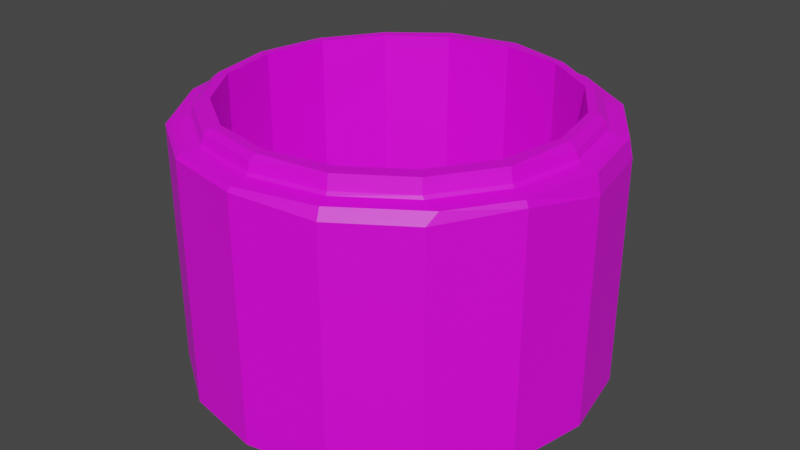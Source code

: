 # Source: Construction_Pipe04.blend  (saved by Blender 3.1.7; exported with 4.5.12 LTS)
import bpy
from mathutils import Matrix  # noqa: F401  (used for matrix-valued properties, if any)

bpy.ops.wm.read_factory_settings(use_empty=True)
scene = bpy.context.scene
scene.name = 'Scene'

# ---- collections
col_collection = bpy.data.collections.new('Collection'); scene.collection.children.link(col_collection)

# ---- images (referenced by path relative to the original .blend; pixels are not part of the script)
import os
ASSET_DIR = os.environ.get("B2B_ASSET_DIR", "")  # directory of the original .blend (textures are referenced by path, not embedded)
HERE = os.path.dirname(os.path.abspath(__file__))  # packed textures are extracted next to this script under _unpacked/

def load_image(name, relpath, width, height, colorspace="sRGB"):
    """Load a texture the original file referenced (path relative to the .blend, or extracted next to this script)."""
    p = next((c for c in (os.path.join(HERE, relpath), os.path.join(ASSET_DIR, relpath)) if relpath and os.path.exists(c)), "")
    if p:
        img = bpy.data.images.load(p, check_existing=True)
        img.name = name
    else:  # same state as the original file: an image datablock whose file is absent (Cycles renders it pink)
        img = bpy.data.images.new(name, width, height)
        img.source = "FILE"
        img.filepath = "//" + (relpath or name)
    img.colorspace_settings.name = colorspace
    return img
img_791_png_005 = load_image('791.png.005', '791.png', 1024, 1024, 'sRGB')

# ---- materials (node trees are filled in below, after node groups)
mat_m_pipe_concrete = bpy.data.materials.new('M_Pipe_Concrete')
mat_m_pipe_concrete.use_transparent_shadow = False

# ---- material node trees
mat_m_pipe_concrete.use_nodes = True; mat_m_pipe_concrete.node_tree.nodes.clear()
_N = mat_m_pipe_concrete.node_tree.nodes; _L = mat_m_pipe_concrete.node_tree.links
n0 = _N.new('ShaderNodeBsdfPrincipled'); n0.name = 'Principled BSDF'; n0.location = (10, 300)
n0.distribution = 'GGX'
n0.subsurface_method = 'RANDOM_WALK_SKIN'
n0.inputs[3].default_value = 1.45
n0.inputs[27].default_value = (0.0, 0.0, 0.0, 1.0)
n0.inputs[28].default_value = 1.0
n1 = _N.new('ShaderNodeOutputMaterial'); n1.name = 'Material Output'; n1.location = (300, 300)
n2 = _N.new('ShaderNodeTexImage'); n2.name = '이미지 텍스처'; n2.location = (-424, 26)
n2.image = img_791_png_005
_L.new(n0.outputs[0], n1.inputs[0])
_L.new(n2.outputs[0], n0.inputs[0])
_L.new(n2.outputs[1], n0.inputs[4])
n1.is_active_output = True

# ---- world
world_world = bpy.data.worlds.new('World'); scene.world = world_world
world_world.use_nodes = True; world_world.node_tree.nodes.clear()
_N = world_world.node_tree.nodes; _L = world_world.node_tree.links
n0 = _N.new('ShaderNodeOutputWorld'); n0.name = 'World Output'; n0.location = (300, 300)
n1 = _N.new('ShaderNodeBackground'); n1.name = 'Background'; n1.location = (10, 300)
n1.inputs[0].default_value = (0.05088, 0.05088, 0.05088, 1.0)
_L.new(n1.outputs[0], n0.inputs[0])
n0.is_active_output = True
world_world.color = (0.05088, 0.05088, 0.05088)
world_world.use_sun_shadow = False
world_world.sun_shadow_jitter_overblur = 0.0

# ---- meshes
me_sm_city_construction_pipe_03b_md_001 = bpy.data.meshes.new('SM_City_Construction_Pipe_03b.md.001')
me_sm_city_construction_pipe_03b_md_001.from_pydata([(0.2715, 0.6796, 0.9836), (0.01271, 0.8032, 0.9717), (0.0, 0.7838, 0.9753), (-0.02131, 0.8158, 0.9569), (0.0, 0.7838, 0.9753), (0.0, 0.82, 0.8672), (-0.02131, 0.801, 0.9717), (0.0, 0.7838, 0.9753), (0.01271, 0.818, 0.9569), (0.0, 0.82, 0.8672), (0.01271, 0.8032, 0.9717), (0.0, 0.66, 1.046), (0.0, 0.66, -4.041e-17), (0.2526, 0.6098, 1.046), (0.2526, 0.6098, -3.734e-17), (0.4667, 0.4667, 1.046), (0.4667, 0.4667, -2.858e-17), (0.6098, 0.2526, 1.046), (0.6098, 0.2526, -1.547e-17), (0.66, 6.402e-17, 1.046), (0.66, 0.0, 0.0), (0.6098, -0.2526, 1.046), (0.6098, -0.2526, 1.547e-17), (0.4667, -0.4667, 1.046), (0.4667, -0.4667, 2.858e-17), (0.2526, -0.6098, 1.046), (0.2526, -0.6098, 3.734e-17), (0.0, -0.66, 1.046), (0.0, -0.66, 4.041e-17), (-0.2526, -0.6098, 1.046), (-0.2526, -0.6098, 3.734e-17), (-0.4667, -0.4667, 1.046), (-0.4667, -0.4667, 2.858e-17), (-0.6098, -0.2526, 1.046), (-0.6098, -0.2526, 1.547e-17), (-0.66, 6.402e-17, 1.046), (-0.66, 0.0, 0.0), (-0.6098, 0.2526, 1.046), (-0.6098, 0.2526, -1.547e-17), (-0.4667, 0.4667, 1.046), (-0.4667, 0.4667, -2.858e-17), (-0.2526, 0.6098, 1.046), (-0.2526, 0.6098, -3.734e-17), (0.6928, 6.402e-17, 1.046), (0.663, -0.2746, 1.046), (0.7232, 6.254e-17, 1.021), (0.6401, 0.2651, 1.046), (0.6682, 0.2768, 1.021), (0.5114, 0.5114, 1.021), (0.4899, 0.4899, 1.046), (0.2651, 0.6401, 1.046), (0.2768, 0.6682, 1.021), (0.0, 0.7176, 1.046), (-0.4937, 0.4937, 1.046), (-0.2746, 0.663, 1.046), (-0.5106, 0.5106, 1.027), (-0.645, 0.2672, 1.046), (-0.6703, 0.2776, 1.012), (-0.7255, 6.195e-17, 1.012), (-0.6981, 6.402e-17, 1.046), (-0.645, -0.2672, 1.046), (-0.6671, -0.2763, 1.027), (-0.4937, -0.4937, 1.046), (-0.5106, -0.5106, 1.027), (-0.2763, -0.6671, 1.027), (-0.2672, -0.645, 1.046), (0.0, -0.6981, 1.046), (0.0, -0.722, 1.027), (0.2746, -0.663, 1.046), (-0.3082, 0.7439, 0.9717), (-0.02131, 0.801, 0.9717), (-0.02131, 0.8158, 0.9569), (-0.3138, 0.7576, 0.9569), (-0.5694, 0.5694, 0.9717), (-0.5798, 0.5798, 0.9569), (-0.7439, 0.3082, 0.9717), (-0.7576, 0.3138, 0.9569), (-0.82, 5.86e-17, 0.9569), (-0.8052, 5.95e-17, 0.9717), (-0.7439, -0.3082, 0.9717), (-0.7576, -0.3138, 0.9569), (-0.5798, -0.5798, 0.9569), (-0.5694, -0.5694, 0.9717), (-0.3138, -0.7576, 0.9569), (-0.3082, -0.7439, 0.9717), (0.0, -0.82, 0.9569), (0.0, -0.8052, 0.9717), (0.3044, -0.7349, 0.9733), (0.3138, -0.7576, 0.9333), (0.5798, -0.5798, 0.9333), (0.5928, -0.5344, 0.9717), (0.7576, -0.3138, 0.9494), (0.7439, -0.3082, 0.9717), (0.82, 5.47e-17, 0.8934), (0.8052, 5.95e-17, 0.9717), (0.7439, 0.3082, 0.9717), (0.7576, 0.3138, 0.9005), (0.5694, 0.5694, 0.9717), (0.5798, 0.5798, 0.9005), (0.3138, 0.7576, 0.9569), (0.3082, 0.7439, 0.9717), (0.01271, 0.8032, 0.9717), (0.01271, 0.818, 0.9569), (0.0, 0.66, 1.046), (0.2651, 0.6401, 1.046), (0.0, 0.7176, 1.046), (0.2526, 0.6098, 1.046), (0.4899, 0.4899, 1.046), (0.4667, 0.4667, 1.046), (0.6098, 0.2526, 1.046), (0.6401, 0.2651, 1.046), (0.6928, 6.402e-17, 1.046), (0.66, 6.402e-17, 1.046), (0.6098, -0.2526, 1.046), (0.663, -0.2746, 1.046), (0.5074, -0.5074, 1.046), (0.4667, -0.4667, 1.046), (0.2746, -0.663, 1.046), (0.2526, -0.6098, 1.046), (0.0, -0.6981, 1.046), (0.0, -0.66, 1.046), (-0.2672, -0.645, 1.046), (-0.2526, -0.6098, 1.046), (-0.4667, -0.4667, 1.046), (-0.4937, -0.4937, 1.046), (-0.6098, -0.2526, 1.046), (-0.645, -0.2672, 1.046), (-0.6981, 6.402e-17, 1.046), (-0.66, 6.402e-17, 1.046), (-0.6098, 0.2526, 1.046), (-0.645, 0.2672, 1.046), (-0.4937, 0.4937, 1.046), (-0.4667, 0.4667, 1.046), (-0.2526, 0.6098, 1.046), (-0.2746, 0.663, 1.046), (-0.2711, 0.678, 0.9838), (0.0, 0.7176, 1.046), (0.0, 0.732, 0.9838), (-0.2746, 0.663, 1.046), (-0.2793, 0.6743, 0.9928), (-0.5106, 0.5106, 1.027), (-0.2715, 0.6796, 0.9836), (0.0, 0.732, 0.9838), (-0.2711, 0.678, 0.9838), (-0.02131, 0.801, 0.9717), (-0.3082, 0.7439, 0.9717), (-0.2836, 0.6846, 0.9823), (-0.5694, 0.5694, 0.9717), (-0.5161, 0.5161, 0.9928), (-0.524, 0.524, 0.9823), (-0.6846, 0.2836, 0.9823), (-0.7439, 0.3082, 0.9717), (-0.8052, 5.95e-17, 0.9717), (-0.6743, 0.2793, 0.9928), (-0.6703, 0.2776, 1.012), (-0.741, 6.015e-17, 0.9823), (-0.7299, 6.079e-17, 0.9928), (-0.7255, 6.195e-17, 1.012), (-0.6671, -0.2763, 1.027), (-0.6743, -0.2793, 0.9928), (-0.5106, -0.5106, 1.027), (-0.6846, -0.2836, 0.9823), (-0.7439, -0.3082, 0.9717), (-0.5694, -0.5694, 0.9717), (-0.524, -0.524, 0.9823), (-0.5161, -0.5161, 0.9928), (-0.2836, -0.6846, 0.9823), (-0.3082, -0.7439, 0.9717), (0.0, -0.8052, 0.9717), (-0.2793, -0.6743, 0.9928), (-0.2763, -0.6671, 1.027), (0.0, -0.741, 0.9823), (0.3044, -0.7349, 0.9733), (0.0, -0.7299, 0.9928), (0.0, -0.722, 1.027), (0.2746, -0.663, 1.046), (0.2793, -0.6743, 0.9928), (0.5074, -0.5074, 1.046), (0.2836, -0.6846, 0.9823), (0.5161, -0.5161, 0.9928), (0.5265, -0.5196, 0.9824), (0.5928, -0.5344, 0.9717), (0.6743, -0.2793, 0.9928), (0.663, -0.2746, 1.046), (0.6846, -0.2836, 0.9823), (0.7439, -0.3082, 0.9717), (0.8052, 5.95e-17, 0.9717), (0.7299, 6.079e-17, 0.9928), (0.7232, 6.254e-17, 1.021), (0.6682, 0.2768, 1.021), (0.741, 6.015e-17, 0.9823), (0.6743, 0.2793, 0.9928), (0.5114, 0.5114, 1.021), (0.6846, 0.2836, 0.9823), (0.7439, 0.3082, 0.9717), (0.5694, 0.5694, 0.9717), (0.524, 0.524, 0.9823), (0.5161, 0.5161, 0.9928), (0.2836, 0.6846, 0.9823), (0.3082, 0.7439, 0.9717), (0.2793, 0.6743, 0.9928), (0.2768, 0.6682, 1.021), (0.2711, 0.678, 0.9838), (-0.3138, 0.7576, -4.639e-17), (0.0, 0.82, 0.8672), (0.0, 0.82, -5.021e-17), (-0.3138, 0.7576, 0.9569), (-0.02131, 0.8158, 0.9569), (-0.5798, 0.5798, -3.55e-17), (-0.5798, 0.5798, 0.9569), (-0.7576, 0.3138, -1.921e-17), (-0.7576, 0.3138, 0.9569), (-0.82, 0.0, 0.0), (-0.82, 5.86e-17, 0.9569), (-0.7576, -0.3138, 1.921e-17), (-0.7576, -0.3138, 0.9569), (-0.5798, -0.5798, 3.55e-17), (-0.5798, -0.5798, 0.9569), (-0.3138, -0.7576, 4.639e-17), (-0.3138, -0.7576, 0.9569), (0.0, -0.82, 5.021e-17), (0.0, -0.82, 0.9569), (0.3138, -0.7576, 0.9333), (0.3138, -0.7576, 4.639e-17), (0.5798, -0.5798, 3.55e-17), (0.5798, -0.5798, 0.9333), (0.7576, -0.3138, 1.921e-17), (0.7576, -0.3138, 0.9494), (0.82, 5.47e-17, 0.8934), (0.82, 0.0, 0.0), (0.7576, 0.3138, -1.921e-17), (0.7576, 0.3138, 0.9005), (0.5798, 0.5798, -3.55e-17), (0.5798, 0.5798, 0.9005), (0.3138, 0.7576, -4.639e-17), (0.3138, 0.7576, 0.9569), (0.01271, 0.818, 0.9569)], [], [(0, 1, 2), (3, 4, 5), (4, 3, 6), (7, 8, 9), (8, 7, 10), (11, 12, 13), (13, 12, 14), (14, 15, 13), (15, 14, 16), (15, 16, 17), (18, 17, 16), (17, 18, 19), (20, 19, 18), (19, 20, 21), (22, 21, 20), (21, 22, 23), (24, 23, 22), (24, 25, 23), (26, 25, 24), (26, 27, 25), (28, 27, 26), (28, 29, 27), (30, 29, 28), (30, 31, 29), (32, 31, 30), (32, 33, 31), (33, 32, 34), (34, 35, 33), (35, 34, 36), (36, 37, 35), (37, 36, 38), (38, 39, 37), (39, 38, 40), (40, 41, 39), (41, 40, 42), (41, 42, 11), (11, 42, 12), (43, 44, 45), (45, 46, 43), (46, 45, 47), (48, 46, 47), (46, 48, 49), (48, 50, 49), (50, 48, 51), (52, 50, 51), (53, 54, 55), (55, 56, 53), (55, 57, 56), (58, 56, 57), (56, 58, 59), (60, 59, 58), (58, 61, 60), (61, 62, 60), (62, 61, 63), (64, 62, 63), (62, 64, 65), (64, 66, 65), (64, 67, 66), (67, 68, 66), (69, 70, 71), (71, 72, 69), (72, 73, 69), (73, 72, 74), (74, 75, 73), (75, 74, 76), (76, 77, 75), (75, 77, 78), (77, 79, 78), (79, 77, 80), (81, 79, 80), (79, 81, 82), (83, 82, 81), (82, 83, 84), (83, 85, 84), (86, 84, 85), (85, 87, 86), (87, 85, 88), (88, 89, 87), (90, 87, 89), (91, 90, 89), (90, 91, 92), (93, 92, 91), (92, 93, 94), (95, 94, 93), (93, 96, 95), (97, 95, 96), (96, 98, 97), (99, 97, 98), (97, 99, 100), (99, 101, 100), (101, 99, 102), (103, 104, 105), (104, 103, 106), (106, 107, 104), (107, 106, 108), (109, 107, 108), (107, 109, 110), (111, 110, 109), (109, 112, 111), (113, 111, 112), (111, 113, 114), (113, 115, 114), (115, 113, 116), (116, 117, 115), (117, 116, 118), (119, 117, 118), (119, 118, 120), (120, 121, 119), (121, 120, 122), (123, 121, 122), (121, 123, 124), (125, 124, 123), (124, 125, 126), (125, 127, 126), (127, 125, 128), (129, 127, 128), (127, 129, 130), (129, 131, 130), (131, 129, 132), (133, 131, 132), (131, 133, 134), (103, 134, 133), (134, 103, 105), (135, 136, 137), (135, 138, 136), (138, 135, 139), (139, 140, 138), (139, 135, 141), (142, 141, 143), (141, 142, 2), (144, 141, 2), (141, 144, 145), (141, 145, 146), (141, 146, 139), (145, 147, 146), (148, 139, 146), (139, 148, 140), (147, 149, 146), (146, 149, 148), (147, 150, 149), (150, 148, 149), (147, 151, 150), (151, 152, 150), (153, 140, 148), (148, 150, 153), (140, 153, 154), (150, 152, 155), (155, 153, 150), (156, 154, 153), (153, 155, 156), (154, 156, 157), (156, 158, 157), (158, 156, 159), (155, 159, 156), (159, 160, 158), (152, 161, 155), (159, 155, 161), (161, 152, 162), (163, 161, 162), (164, 159, 161), (161, 163, 164), (160, 159, 165), (159, 164, 165), (166, 164, 163), (166, 165, 164), (163, 167, 166), (168, 166, 167), (169, 160, 165), (165, 166, 169), (160, 169, 170), (166, 168, 171), (171, 169, 166), (172, 171, 168), (173, 170, 169), (169, 171, 173), (170, 173, 174), (173, 175, 174), (175, 173, 176), (171, 176, 173), (177, 175, 176), (171, 172, 178), (176, 171, 178), (177, 176, 179), (178, 179, 176), (172, 180, 178), (178, 180, 179), (172, 181, 180), (179, 182, 177), (182, 179, 180), (177, 182, 183), (181, 184, 180), (182, 180, 184), (184, 181, 185), (185, 186, 184), (187, 183, 182), (183, 187, 188), (187, 189, 188), (190, 182, 184), (182, 190, 187), (184, 186, 190), (189, 187, 191), (191, 187, 190), (191, 192, 189), (193, 190, 186), (190, 193, 191), (186, 194, 193), (194, 195, 193), (196, 191, 193), (196, 193, 195), (192, 191, 197), (191, 196, 197), (195, 198, 196), (198, 197, 196), (198, 195, 199), (197, 200, 192), (197, 198, 200), (201, 192, 200), (198, 199, 0), (0, 200, 198), (1, 0, 199), (202, 201, 200), (200, 0, 202), (201, 202, 136), (202, 137, 136), (0, 142, 202), (142, 0, 2), (203, 204, 205), (203, 206, 204), (206, 207, 204), (206, 203, 208), (208, 209, 206), (210, 209, 208), (210, 211, 209), (212, 211, 210), (212, 213, 211), (214, 213, 212), (214, 215, 213), (216, 215, 214), (216, 217, 215), (218, 217, 216), (217, 218, 219), (220, 219, 218), (219, 220, 221), (220, 222, 221), (222, 220, 223), (224, 222, 223), (222, 224, 225), (225, 224, 226), (225, 226, 227), (226, 228, 227), (228, 226, 229), (228, 229, 230), (228, 230, 231), (231, 230, 232), (231, 232, 233), (233, 232, 234), (234, 235, 233), (234, 204, 235), (234, 205, 204), (204, 236, 235)])
_uv = me_sm_city_construction_pipe_03b_md_001.uv_layers.new(name='UV_SINGLE')
_uv.uv.foreach_set('vector', [0.4785, 0.07129, 0.4619, 0.0, 0.4607, 0.0, 0.4619, 0.9772, 0.4641, 0.9741, 0.4575, 0.9727, 0.4641, 0.9741, 0.4619, 0.9772, 0.4604, 0.9695, 0.4641, 0.9741, 0.4531, 0.9772, 0.4575, 0.9727, 0.4531, 0.9772, 0.4641, 0.9741, 0.4604, 0.9787, 0.5098, 0.0, 0.7085, 0.0, 0.5098, 0.07617, 0.5098, 0.07617, 0.7085, 0.0, 0.7085, 0.08398, 0.7085, 0.08398, 0.5098, 0.1353, 0.5098, 0.07617, 0.5098, 0.1353, 0.7085, 0.08398, 0.7085, 0.1426, 0.5098, 0.1353, 0.7085, 0.1426, 0.5098, 0.1953, 0.7085, 0.2012, 0.5098, 0.1953, 0.7085, 0.1426, 0.5098, 0.1953, 0.7085, 0.2012, 0.5098, 0.2549, 0.7085, 0.2598, 0.5098, 0.2549, 0.7085, 0.2012, 0.5098, 0.2549, 0.7085, 0.2598, 0.5098, 0.3145, 0.7085, 0.3184, 0.5098, 0.3145, 0.7085, 0.2598, 0.5098, 0.3145, 0.7085, 0.3184, 0.5098, 0.377, 0.7085, 0.377, 0.5098, 0.377, 0.7085, 0.3184, 0.7085, 0.377, 0.5098, 0.4346, 0.5098, 0.377, 0.7085, 0.4355, 0.5098, 0.4346, 0.7085, 0.377, 0.7085, 0.4355, 0.5098, 0.4941, 0.5098, 0.4346, 0.7085, 0.4937, 0.5098, 0.4941, 0.7085, 0.4355, 0.7085, 0.4937, 0.5098, 0.5535, 0.5098, 0.4941, 0.7085, 0.552, 0.5098, 0.5535, 0.7085, 0.4937, 0.7085, 0.552, 0.5098, 0.613, 0.5098, 0.5535, 0.7085, 0.6104, 0.5098, 0.613, 0.7085, 0.552, 0.7085, 0.6104, 0.5098, 0.6726, 0.5098, 0.613, 0.5098, 0.6726, 0.7085, 0.6104, 0.7085, 0.6685, 0.7085, 0.6685, 0.5098, 0.7319, 0.5098, 0.6726, 0.5098, 0.7319, 0.7085, 0.6685, 0.7085, 0.7266, 0.7085, 0.7266, 0.5098, 0.7911, 0.5098, 0.7319, 0.5098, 0.7911, 0.7085, 0.7266, 0.7085, 0.7843, 0.7085, 0.7843, 0.5098, 0.85, 0.5098, 0.7911, 0.5098, 0.85, 0.7085, 0.7843, 0.7085, 0.842, 0.7085, 0.842, 0.5098, 0.9083, 0.5098, 0.85, 0.5098, 0.9083, 0.7085, 0.842, 0.7085, 0.8994, 0.5098, 0.9083, 0.7085, 0.8994, 0.5098, 1.0, 0.5098, 1.0, 0.7085, 0.8994, 0.7085, 1.0, 0.5024, 0.2549, 0.4968, 0.3145, 0.4897, 0.2544, 0.4897, 0.2544, 0.5024, 0.1948, 0.5024, 0.2549, 0.5024, 0.1948, 0.4897, 0.2544, 0.4897, 0.1943, 0.4897, 0.1348, 0.5024, 0.1948, 0.4897, 0.1943, 0.5024, 0.1948, 0.4897, 0.1348, 0.5024, 0.1353, 0.4897, 0.1348, 0.5024, 0.07568, 0.5024, 0.1353, 0.5024, 0.07568, 0.4897, 0.1348, 0.4897, 0.07471, 0.4968, 0.0, 0.5024, 0.07568, 0.4897, 0.07471, 0.501, 0.8506, 0.4968, 0.9095, 0.4915, 0.8512, 0.4915, 0.8512, 0.501, 0.7915, 0.501, 0.8506, 0.4915, 0.8512, 0.4915, 0.7919, 0.501, 0.7915, 0.4915, 0.7324, 0.501, 0.7915, 0.4915, 0.7919, 0.501, 0.7915, 0.4915, 0.7324, 0.501, 0.7322, 0.501, 0.6729, 0.501, 0.7322, 0.4915, 0.7324, 0.4915, 0.7324, 0.4915, 0.6729, 0.501, 0.6729, 0.4915, 0.6729, 0.501, 0.6133, 0.501, 0.6729, 0.501, 0.6133, 0.4915, 0.6729, 0.4915, 0.6133, 0.4915, 0.5537, 0.501, 0.6133, 0.4915, 0.6133, 0.501, 0.6133, 0.4915, 0.5537, 0.501, 0.5537, 0.4915, 0.5537, 0.501, 0.4941, 0.501, 0.5537, 0.4915, 0.5537, 0.4915, 0.4941, 0.501, 0.4941, 0.4915, 0.4941, 0.4968, 0.4346, 0.501, 0.4941, 0.4619, 0.9128, 0.4619, 1.0, 0.457, 1.0, 0.457, 1.0, 0.4517, 0.9132, 0.4619, 0.9128, 0.4517, 0.9132, 0.4619, 0.8528, 0.4619, 0.9128, 0.4619, 0.8528, 0.4517, 0.9132, 0.4517, 0.853, 0.4517, 0.853, 0.4619, 0.7931, 0.4619, 0.8528, 0.4619, 0.7931, 0.4517, 0.853, 0.4517, 0.7932, 0.4517, 0.7932, 0.4517, 0.7334, 0.4619, 0.7931, 0.4619, 0.7931, 0.4517, 0.7334, 0.4619, 0.7334, 0.4517, 0.7334, 0.4619, 0.6736, 0.4619, 0.7334, 0.4619, 0.6736, 0.4517, 0.7334, 0.4517, 0.6736, 0.4517, 0.6138, 0.4619, 0.6736, 0.4517, 0.6736, 0.4619, 0.6736, 0.4517, 0.6138, 0.4619, 0.6138, 0.4517, 0.554, 0.4619, 0.6138, 0.4517, 0.6138, 0.4619, 0.6138, 0.4517, 0.554, 0.4619, 0.554, 0.4517, 0.554, 0.4517, 0.4941, 0.4619, 0.554, 0.4619, 0.4941, 0.4619, 0.554, 0.4517, 0.4941, 0.4517, 0.4941, 0.4619, 0.4341, 0.4619, 0.4941, 0.4619, 0.4341, 0.4517, 0.4941, 0.4517, 0.4341, 0.4517, 0.4341, 0.4517, 0.377, 0.4619, 0.4341, 0.4619, 0.377, 0.4619, 0.4341, 0.4517, 0.377, 0.4517, 0.314, 0.4619, 0.377, 0.4517, 0.377, 0.4619, 0.377, 0.4517, 0.314, 0.4619, 0.314, 0.4517, 0.2539, 0.4619, 0.314, 0.4517, 0.314, 0.4619, 0.314, 0.4517, 0.2539, 0.4619, 0.2539, 0.4619, 0.1938, 0.4619, 0.2539, 0.4517, 0.2539, 0.4517, 0.2539, 0.4517, 0.1934, 0.4619, 0.1938, 0.4619, 0.1333, 0.4619, 0.1938, 0.4517, 0.1934, 0.4517, 0.1934, 0.4517, 0.1333, 0.4619, 0.1333, 0.4517, 0.07227, 0.4619, 0.1333, 0.4517, 0.1333, 0.4619, 0.1333, 0.4517, 0.07227, 0.4619, 0.07275, 0.4517, 0.07227, 0.4619, 0.0, 0.4619, 0.07275, 0.4619, 0.0, 0.4517, 0.07227, 0.4502, 0.0, 0.5098, 0.0, 0.5024, 0.07568, 0.4968, 0.0, 0.5024, 0.07568, 0.5098, 0.0, 0.5098, 0.07617, 0.5098, 0.07617, 0.5024, 0.1353, 0.5024, 0.07568, 0.5024, 0.1353, 0.5098, 0.07617, 0.5098, 0.1353, 0.5098, 0.1953, 0.5024, 0.1353, 0.5098, 0.1353, 0.5024, 0.1353, 0.5098, 0.1953, 0.5024, 0.1948, 0.5024, 0.2549, 0.5024, 0.1948, 0.5098, 0.1953, 0.5098, 0.1953, 0.5098, 0.2549, 0.5024, 0.2549, 0.5098, 0.3145, 0.5024, 0.2549, 0.5098, 0.2549, 0.5024, 0.2549, 0.5098, 0.3145, 0.4968, 0.3145, 0.5098, 0.3145, 0.4968, 0.377, 0.4968, 0.3145, 0.4968, 0.377, 0.5098, 0.3145, 0.5098, 0.377, 0.5098, 0.377, 0.4968, 0.4346, 0.4968, 0.377, 0.4968, 0.4346, 0.5098, 0.377, 0.5098, 0.4346, 0.501, 0.4941, 0.4968, 0.4346, 0.5098, 0.4346, 0.501, 0.4941, 0.5098, 0.4346, 0.5098, 0.4941, 0.5098, 0.4941, 0.501, 0.5537, 0.501, 0.4941, 0.501, 0.5537, 0.5098, 0.4941, 0.5098, 0.5535, 0.5098, 0.613, 0.501, 0.5537, 0.5098, 0.5535, 0.501, 0.5537, 0.5098, 0.613, 0.501, 0.6133, 0.5098, 0.6726, 0.501, 0.6133, 0.5098, 0.613, 0.501, 0.6133, 0.5098, 0.6726, 0.501, 0.6729, 0.5098, 0.6726, 0.501, 0.7322, 0.501, 0.6729, 0.501, 0.7322, 0.5098, 0.6726, 0.5098, 0.7319, 0.5098, 0.7911, 0.501, 0.7322, 0.5098, 0.7319, 0.501, 0.7322, 0.5098, 0.7911, 0.501, 0.7915, 0.5098, 0.7911, 0.501, 0.8506, 0.501, 0.7915, 0.501, 0.8506, 0.5098, 0.7911, 0.5098, 0.85, 0.5098, 0.9083, 0.501, 0.8506, 0.5098, 0.85, 0.501, 0.8506, 0.5098, 0.9083, 0.4968, 0.9095, 0.5098, 1.0, 0.4968, 0.9095, 0.5098, 0.9083, 0.4968, 0.9095, 0.5098, 1.0, 0.4968, 1.0, 0.479, 0.9141, 0.4968, 1.0, 0.479, 1.0, 0.479, 0.9141, 0.4968, 0.9095, 0.4968, 1.0, 0.4968, 0.9095, 0.479, 0.9141, 0.4817, 0.911, 0.4817, 0.911, 0.4915, 0.8512, 0.4968, 0.9095, 0.4817, 0.911, 0.479, 0.9141, 0.4785, 0.914, 0.479, 1.0, 0.4785, 0.914, 0.479, 0.9141, 0.4785, 0.914, 0.479, 1.0, 0.467, 1.0, 0.4619, 1.0, 0.4785, 0.914, 0.467, 1.0, 0.4785, 0.914, 0.4619, 1.0, 0.4619, 0.9128, 0.4785, 0.914, 0.4619, 0.9128, 0.4768, 0.9114, 0.4785, 0.914, 0.4768, 0.9114, 0.4817, 0.911, 0.4619, 0.9128, 0.4619, 0.8528, 0.4768, 0.9114, 0.4817, 0.8517, 0.4817, 0.911, 0.4768, 0.9114, 0.4817, 0.911, 0.4817, 0.8517, 0.4915, 0.8512, 0.4619, 0.8528, 0.4768, 0.8521, 0.4768, 0.9114, 0.4768, 0.9114, 0.4768, 0.8521, 0.4817, 0.8517, 0.4619, 0.8528, 0.4768, 0.7925, 0.4768, 0.8521, 0.4768, 0.7925, 0.4817, 0.8517, 0.4768, 0.8521, 0.4619, 0.8528, 0.4619, 0.7931, 0.4768, 0.7925, 0.4619, 0.7931, 0.4619, 0.7334, 0.4768, 0.7925, 0.4829, 0.7922, 0.4915, 0.8512, 0.4817, 0.8517, 0.4817, 0.8517, 0.4768, 0.7925, 0.4829, 0.7922, 0.4915, 0.8512, 0.4829, 0.7922, 0.4915, 0.7919, 0.4768, 0.7925, 0.4619, 0.7334, 0.4768, 0.7329, 0.4768, 0.7329, 0.4829, 0.7922, 0.4768, 0.7925, 0.4829, 0.7327, 0.4915, 0.7919, 0.4829, 0.7922, 0.4829, 0.7922, 0.4768, 0.7329, 0.4829, 0.7327, 0.4915, 0.7919, 0.4829, 0.7327, 0.4915, 0.7324, 0.4829, 0.7327, 0.4915, 0.6729, 0.4915, 0.7324, 0.4915, 0.6729, 0.4829, 0.7327, 0.4817, 0.6731, 0.4768, 0.7329, 0.4817, 0.6731, 0.4829, 0.7327, 0.4817, 0.6731, 0.4915, 0.6133, 0.4915, 0.6729, 0.4619, 0.7334, 0.4768, 0.6733, 0.4768, 0.7329, 0.4817, 0.6731, 0.4768, 0.7329, 0.4768, 0.6733, 0.4768, 0.6733, 0.4619, 0.7334, 0.4619, 0.6736, 0.4619, 0.6138, 0.4768, 0.6733, 0.4619, 0.6736, 0.4768, 0.6135, 0.4817, 0.6731, 0.4768, 0.6733, 0.4768, 0.6733, 0.4619, 0.6138, 0.4768, 0.6135, 0.4915, 0.6133, 0.4817, 0.6731, 0.4817, 0.6135, 0.4817, 0.6731, 0.4768, 0.6135, 0.4817, 0.6135, 0.4768, 0.554, 0.4768, 0.6135, 0.4619, 0.6138, 0.4768, 0.554, 0.4817, 0.6135, 0.4768, 0.6135, 0.4619, 0.6138, 0.4619, 0.554, 0.4768, 0.554, 0.4619, 0.4941, 0.4768, 0.554, 0.4619, 0.554, 0.4817, 0.5537, 0.4915, 0.6133, 0.4817, 0.6135, 0.4817, 0.6135, 0.4768, 0.554, 0.4817, 0.5537, 0.4915, 0.6133, 0.4817, 0.5537, 0.4915, 0.5537, 0.4768, 0.554, 0.4619, 0.4941, 0.4768, 0.4941, 0.4768, 0.4941, 0.4817, 0.5537, 0.4768, 0.554, 0.4619, 0.4341, 0.4768, 0.4941, 0.4619, 0.4941, 0.4817, 0.4941, 0.4915, 0.5537, 0.4817, 0.5537, 0.4817, 0.5537, 0.4768, 0.4941, 0.4817, 0.4941, 0.4915, 0.5537, 0.4817, 0.4941, 0.4915, 0.4941, 0.4817, 0.4941, 0.4968, 0.4346, 0.4915, 0.4941, 0.4968, 0.4346, 0.4817, 0.4941, 0.4817, 0.4346, 0.4768, 0.4941, 0.4817, 0.4346, 0.4817, 0.4941, 0.4968, 0.377, 0.4968, 0.4346, 0.4817, 0.4346, 0.4768, 0.4941, 0.4619, 0.4341, 0.4766, 0.4341, 0.4817, 0.4346, 0.4768, 0.4941, 0.4766, 0.4341, 0.4968, 0.377, 0.4817, 0.4346, 0.4817, 0.377, 0.4766, 0.4341, 0.4817, 0.377, 0.4817, 0.4346, 0.4619, 0.4341, 0.4771, 0.377, 0.4766, 0.4341, 0.4766, 0.4341, 0.4771, 0.377, 0.4817, 0.377, 0.4619, 0.4341, 0.4619, 0.377, 0.4771, 0.377, 0.4817, 0.377, 0.4817, 0.314, 0.4968, 0.377, 0.4817, 0.314, 0.4817, 0.377, 0.4771, 0.377, 0.4968, 0.377, 0.4817, 0.314, 0.4968, 0.3145, 0.4619, 0.377, 0.4768, 0.314, 0.4771, 0.377, 0.4817, 0.314, 0.4771, 0.377, 0.4768, 0.314, 0.4768, 0.314, 0.4619, 0.377, 0.4619, 0.314, 0.4619, 0.314, 0.4619, 0.2539, 0.4768, 0.314, 0.4817, 0.2544, 0.4968, 0.3145, 0.4817, 0.314, 0.4968, 0.3145, 0.4817, 0.2544, 0.4897, 0.2544, 0.4817, 0.2544, 0.4897, 0.1943, 0.4897, 0.2544, 0.4768, 0.2539, 0.4817, 0.314, 0.4768, 0.314, 0.4817, 0.314, 0.4768, 0.2539, 0.4817, 0.2544, 0.4768, 0.314, 0.4619, 0.2539, 0.4768, 0.2539, 0.4897, 0.1943, 0.4817, 0.2544, 0.4817, 0.1943, 0.4817, 0.1943, 0.4817, 0.2544, 0.4768, 0.2539, 0.4817, 0.1943, 0.4897, 0.1348, 0.4897, 0.1943, 0.4768, 0.1943, 0.4768, 0.2539, 0.4619, 0.2539, 0.4768, 0.2539, 0.4768, 0.1943, 0.4817, 0.1943, 0.4619, 0.2539, 0.4619, 0.1938, 0.4768, 0.1943, 0.4619, 0.1938, 0.4619, 0.1333, 0.4768, 0.1943, 0.4768, 0.1338, 0.4817, 0.1943, 0.4768, 0.1943, 0.4768, 0.1338, 0.4768, 0.1943, 0.4619, 0.1333, 0.4897, 0.1348, 0.4817, 0.1943, 0.4817, 0.1343, 0.4817, 0.1943, 0.4768, 0.1338, 0.4817, 0.1343, 0.4619, 0.1333, 0.4768, 0.07373, 0.4768, 0.1338, 0.4768, 0.07373, 0.4817, 0.1343, 0.4768, 0.1338, 0.4768, 0.07373, 0.4619, 0.1333, 0.4619, 0.07275, 0.4817, 0.1343, 0.4817, 0.07373, 0.4897, 0.1348, 0.4817, 0.1343, 0.4768, 0.07373, 0.4817, 0.07373, 0.4897, 0.07471, 0.4897, 0.1348, 0.4817, 0.07373, 0.4768, 0.07373, 0.4619, 0.07275, 0.4785, 0.07129, 0.4785, 0.07129, 0.4817, 0.07373, 0.4768, 0.07373, 0.4619, 0.0, 0.4785, 0.07129, 0.4619, 0.07275, 0.479, 0.07129, 0.4897, 0.07471, 0.4817, 0.07373, 0.4817, 0.07373, 0.4785, 0.07129, 0.479, 0.07129, 0.4897, 0.07471, 0.479, 0.07129, 0.4968, 0.0, 0.479, 0.07129, 0.479, 0.0, 0.4968, 0.0, 0.4785, 0.07129, 0.479, 0.0, 0.479, 0.07129, 0.479, 0.0, 0.4785, 0.07129, 0.4607, 0.0, 0.2384, 0.9249, 0.4526, 1.0, 0.2384, 1.0, 0.2384, 0.9249, 0.4517, 0.9132, 0.4526, 1.0, 0.4517, 0.9132, 0.457, 1.0, 0.4526, 1.0, 0.4517, 0.9132, 0.2384, 0.9249, 0.2384, 0.8629, 0.2384, 0.8629, 0.4517, 0.853, 0.4517, 0.9132, 0.2384, 0.8011, 0.4517, 0.853, 0.2384, 0.8629, 0.2384, 0.8011, 0.4517, 0.7932, 0.4517, 0.853, 0.2384, 0.7395, 0.4517, 0.7932, 0.2384, 0.8011, 0.2384, 0.7395, 0.4517, 0.7334, 0.4517, 0.7932, 0.2384, 0.6782, 0.4517, 0.7334, 0.2384, 0.7395, 0.2384, 0.6782, 0.4517, 0.6736, 0.4517, 0.7334, 0.2384, 0.6167, 0.4517, 0.6736, 0.2384, 0.6782, 0.2384, 0.6167, 0.4517, 0.6138, 0.4517, 0.6736, 0.2384, 0.5557, 0.4517, 0.6138, 0.2384, 0.6167, 0.4517, 0.6138, 0.2384, 0.5557, 0.4517, 0.554, 0.2384, 0.4946, 0.4517, 0.554, 0.2384, 0.5557, 0.4517, 0.554, 0.2384, 0.4946, 0.4517, 0.4941, 0.2384, 0.4946, 0.4517, 0.4341, 0.4517, 0.4941, 0.4517, 0.4341, 0.2384, 0.4946, 0.2384, 0.4336, 0.2384, 0.377, 0.4517, 0.4341, 0.2384, 0.4336, 0.4517, 0.4341, 0.2384, 0.377, 0.4517, 0.377, 0.4517, 0.377, 0.2384, 0.377, 0.2384, 0.3115, 0.4517, 0.377, 0.2384, 0.3115, 0.4517, 0.314, 0.2384, 0.3115, 0.4517, 0.2539, 0.4517, 0.314, 0.4517, 0.2539, 0.2384, 0.3115, 0.2384, 0.25, 0.4517, 0.2539, 0.2384, 0.25, 0.2384, 0.189, 0.4517, 0.2539, 0.2384, 0.189, 0.4517, 0.1934, 0.4517, 0.1934, 0.2384, 0.189, 0.2384, 0.1279, 0.4517, 0.1934, 0.2384, 0.1279, 0.4517, 0.1333, 0.4517, 0.1333, 0.2384, 0.1279, 0.2384, 0.06641, 0.2384, 0.06641, 0.4517, 0.07227, 0.4517, 0.1333, 0.2384, 0.06641, 0.4458, 0.0, 0.4517, 0.07227, 0.2384, 0.06641, 0.2384, 0.0, 0.4458, 0.0, 0.4458, 0.0, 0.4502, 0.0, 0.4517, 0.07227])
_ca = me_sm_city_construction_pipe_03b_md_001.color_attributes.new('PSKVTXCOL_0', 'BYTE_COLOR', 'CORNER')
_ca.data.foreach_set('color', [1.0, 0.0, 0.0, 1.0, 1.0, 0.0, 0.0, 1.0, 1.0, 0.0, 0.0, 1.0, 1.0, 0.0, 0.0, 1.0, 1.0, 0.0, 0.0, 1.0, 1.0, 0.0, 0.0, 1.0, 1.0, 0.0, 0.0, 1.0, 1.0, 0.0, 0.0, 1.0, 1.0, 0.0, 0.0, 1.0, 1.0, 0.0, 0.0, 1.0, 1.0, 0.0, 0.0, 1.0, 1.0, 0.0, 0.0, 1.0, 1.0, 0.0, 0.0, 1.0, 1.0, 0.0, 0.0, 1.0, 1.0, 0.0, 0.0, 1.0, 1.0, 0.0, 0.0, 1.0, 1.0, 0.0, 0.0, 1.0, 1.0, 0.0, 0.0, 1.0, 1.0, 0.0, 0.0, 1.0, 1.0, 0.0, 0.0, 1.0, 1.0, 0.0, 0.0, 1.0, 1.0, 0.0, 0.0, 1.0, 1.0, 0.0, 0.0, 1.0, 1.0, 0.0, 0.0, 1.0, 1.0, 0.0, 0.0, 1.0, 1.0, 0.0, 0.0, 1.0, 1.0, 0.0, 0.0, 1.0, 1.0, 0.0, 0.0, 1.0, 1.0, 0.0, 0.0, 1.0, 1.0, 0.0, 0.0, 1.0, 1.0, 0.0, 0.0, 1.0, 1.0, 0.0, 0.0, 1.0, 1.0, 0.0, 0.0, 1.0, 1.0, 0.0, 0.0, 1.0, 1.0, 0.0, 0.0, 1.0, 1.0, 0.0, 0.0, 1.0, 1.0, 0.0, 0.0, 1.0, 1.0, 0.0, 0.0, 1.0, 1.0, 0.0, 0.0, 1.0, 1.0, 0.0, 0.0, 1.0, 1.0, 0.0, 0.0, 1.0, 1.0, 0.0, 0.0, 1.0, 1.0, 0.0, 0.0, 1.0, 1.0, 0.0, 0.0, 1.0, 1.0, 0.0, 0.0, 1.0, 1.0, 0.0, 0.0, 1.0, 1.0, 0.0, 0.0, 1.0, 1.0, 0.0, 0.0, 1.0, 1.0, 0.0, 0.0, 1.0, 1.0, 0.0, 0.0, 1.0, 1.0, 0.0, 0.0, 1.0, 1.0, 0.0, 0.0, 1.0, 1.0, 0.0, 0.0, 1.0, 1.0, 0.0, 0.0, 1.0, 1.0, 0.0, 0.0, 1.0, 1.0, 0.0, 0.0, 1.0, 1.0, 0.0, 0.0, 1.0, 1.0, 0.0, 0.0, 1.0, 1.0, 0.0, 0.0, 1.0, 1.0, 0.0, 0.0, 1.0, 1.0, 0.0, 0.0, 1.0, 1.0, 0.0, 0.0, 1.0, 1.0, 0.0, 0.0, 1.0, 1.0, 0.0, 0.0, 1.0, 1.0, 0.0, 0.0, 1.0, 1.0, 0.0, 0.0, 1.0, 1.0, 0.0, 0.0, 1.0, 1.0, 0.0, 0.0, 1.0, 1.0, 0.0, 0.0, 1.0, 1.0, 0.0, 0.0, 1.0, 1.0, 0.0, 0.0, 1.0, 1.0, 0.0, 0.0, 1.0, 1.0, 0.0, 0.0, 1.0, 1.0, 0.0, 0.0, 1.0, 1.0, 0.0, 0.0, 1.0, 1.0, 0.0, 0.0, 1.0, 1.0, 0.0, 0.0, 1.0, 1.0, 0.0, 0.0, 1.0, 1.0, 0.0, 0.0, 1.0, 1.0, 0.0, 0.0, 1.0, 1.0, 0.0, 0.0, 1.0, 1.0, 0.0, 0.0, 1.0, 1.0, 0.0, 0.0, 1.0, 1.0, 0.0, 0.0, 1.0, 1.0, 0.0, 0.0, 1.0, 1.0, 0.0, 0.0, 1.0, 1.0, 0.0, 0.0, 1.0, 1.0, 0.0, 0.0, 1.0, 1.0, 0.0, 0.0, 1.0, 1.0, 0.0, 0.0, 1.0, 1.0, 0.0, 0.0, 1.0, 1.0, 0.0, 0.0, 1.0, 1.0, 0.0, 0.0, 1.0, 1.0, 0.0, 0.0, 1.0, 1.0, 0.0, 0.0, 1.0, 1.0, 0.0, 0.0, 1.0, 1.0, 0.0, 0.0, 1.0, 1.0, 0.0, 0.0, 1.0, 1.0, 0.0, 0.0, 1.0, 1.0, 0.0, 0.0, 1.0, 1.0, 0.0, 0.0, 1.0, 1.0, 0.0, 0.0, 1.0, 1.0, 0.0, 0.0, 1.0, 1.0, 0.0, 0.0, 1.0, 1.0, 0.0, 0.0, 1.0, 1.0, 0.0, 0.0, 1.0, 1.0, 0.0, 0.0, 1.0, 1.0, 0.0, 0.0, 1.0, 1.0, 0.0, 0.0, 1.0, 1.0, 0.0, 0.0, 1.0, 1.0, 0.0, 0.0, 1.0, 1.0, 0.0, 0.0, 1.0, 1.0, 0.0, 0.0, 1.0, 1.0, 0.0, 0.0, 1.0, 1.0, 0.0, 0.0, 1.0, 1.0, 0.0, 0.0, 1.0, 1.0, 0.0, 0.0, 1.0, 1.0, 0.0, 0.0, 1.0, 1.0, 0.0, 0.0, 1.0, 1.0, 0.0, 0.0, 1.0, 1.0, 0.0, 0.0, 1.0, 1.0, 0.0, 0.0, 1.0, 1.0, 0.0, 0.0, 1.0, 1.0, 0.0, 0.0, 1.0, 1.0, 0.0, 0.0, 1.0, 1.0, 0.0, 0.0, 1.0, 1.0, 0.0, 0.0, 1.0, 1.0, 0.0, 0.0, 1.0, 1.0, 0.0, 0.0, 1.0, 1.0, 0.0, 0.0, 1.0, 1.0, 0.0, 0.0, 1.0, 1.0, 0.0, 0.0, 1.0, 1.0, 0.0, 0.0, 1.0, 1.0, 0.0, 0.0, 1.0, 1.0, 0.0, 0.0, 1.0, 1.0, 0.0, 0.0, 1.0, 1.0, 0.0, 0.0, 1.0, 1.0, 0.0, 0.0, 1.0, 1.0, 0.0, 0.0, 1.0, 1.0, 0.0, 0.0, 1.0, 1.0, 0.0, 0.0, 1.0, 1.0, 0.0, 0.0, 1.0, 1.0, 0.0, 0.0, 1.0, 1.0, 0.0, 0.0, 1.0, 1.0, 0.0, 0.0, 1.0, 1.0, 0.0, 0.0, 1.0, 1.0, 0.0, 0.0, 1.0, 1.0, 0.0, 0.0, 1.0, 1.0, 0.0, 0.0, 1.0, 1.0, 0.0, 0.0, 1.0, 1.0, 0.0, 0.0, 1.0, 1.0, 0.0, 0.0, 1.0, 1.0, 0.0, 0.0, 1.0, 1.0, 0.0, 0.0, 1.0, 1.0, 0.0, 0.0, 1.0, 1.0, 0.0, 0.0, 1.0, 1.0, 0.0, 0.0, 1.0, 1.0, 0.0, 0.0, 1.0, 1.0, 0.0, 0.0, 1.0, 1.0, 0.0, 0.0, 1.0, 1.0, 0.0, 0.0, 1.0, 1.0, 0.0, 0.0, 1.0, 1.0, 0.0, 0.0, 1.0, 1.0, 0.0, 0.0, 1.0, 1.0, 0.0, 0.0, 1.0, 1.0, 0.0, 0.0, 1.0, 1.0, 0.0, 0.0, 1.0, 1.0, 0.0, 0.0, 1.0, 1.0, 0.0, 0.0, 1.0, 1.0, 0.0, 0.0, 1.0, 1.0, 0.0, 0.0, 1.0, 1.0, 0.0, 0.0, 1.0, 1.0, 0.0, 0.0, 1.0, 1.0, 0.0, 0.0, 1.0, 1.0, 0.0, 0.0, 1.0, 1.0, 0.0, 0.0, 1.0, 1.0, 0.0, 0.0, 1.0, 1.0, 0.0, 0.0, 1.0, 1.0, 0.0, 0.0, 1.0, 1.0, 0.0, 0.0, 1.0, 1.0, 0.0, 0.0, 1.0, 1.0, 0.0, 0.0, 1.0, 1.0, 0.0, 0.0, 1.0, 1.0, 0.0, 0.0, 1.0, 1.0, 0.0, 0.0, 1.0, 1.0, 0.0, 0.0, 1.0, 1.0, 0.0, 0.0, 1.0, 1.0, 0.0, 0.0, 1.0, 1.0, 0.0, 0.0, 1.0, 1.0, 0.0, 0.0, 1.0, 1.0, 0.0, 0.0, 1.0, 1.0, 0.0, 0.0, 1.0, 1.0, 0.0, 0.0, 1.0, 1.0, 0.0, 0.0, 1.0, 1.0, 0.0, 0.0, 1.0, 1.0, 0.0, 0.0, 1.0, 1.0, 0.0, 0.0, 1.0, 1.0, 0.0, 0.0, 1.0, 1.0, 0.0, 0.0, 1.0, 1.0, 0.0, 0.0, 1.0, 1.0, 0.0, 0.0, 1.0, 1.0, 0.0, 0.0, 1.0, 1.0, 0.0, 0.0, 1.0, 1.0, 0.0, 0.0, 1.0, 1.0, 0.0, 0.0, 1.0, 1.0, 0.0, 0.0, 1.0, 1.0, 0.0, 0.0, 1.0, 1.0, 0.0, 0.0, 1.0, 1.0, 0.0, 0.0, 1.0, 1.0, 0.0, 0.0, 1.0, 1.0, 0.0, 0.0, 1.0, 1.0, 0.0, 0.0, 1.0, 1.0, 0.0, 0.0, 1.0, 1.0, 0.0, 0.0, 1.0, 1.0, 0.0, 0.0, 1.0, 1.0, 0.0, 0.0, 1.0, 1.0, 0.0, 0.0, 1.0, 1.0, 0.0, 0.0, 1.0, 1.0, 0.0, 0.0, 1.0, 1.0, 0.0, 0.0, 1.0, 1.0, 0.0, 0.0, 1.0, 1.0, 0.0, 0.0, 1.0, 1.0, 0.0, 0.0, 1.0, 1.0, 0.0, 0.0, 1.0, 1.0, 0.0, 0.0, 1.0, 1.0, 0.0, 0.0, 1.0, 1.0, 0.0, 0.0, 1.0, 1.0, 0.0, 0.0, 1.0, 1.0, 0.0, 0.0, 1.0, 1.0, 0.0, 0.0, 1.0, 1.0, 0.0, 0.0, 1.0, 1.0, 0.0, 0.0, 1.0, 1.0, 0.0, 0.0, 1.0, 1.0, 0.0, 0.0, 1.0, 1.0, 0.0, 0.0, 1.0, 1.0, 0.0, 0.0, 1.0, 1.0, 0.0, 0.0, 1.0, 1.0, 0.0, 0.0, 1.0, 1.0, 0.0, 0.0, 1.0, 1.0, 0.0, 0.0, 1.0, 1.0, 0.0, 0.0, 1.0, 1.0, 0.0, 0.0, 1.0, 1.0, 0.0, 0.0, 1.0, 1.0, 0.0, 0.0, 1.0, 1.0, 0.0, 0.0, 1.0, 1.0, 0.0, 0.0, 1.0, 1.0, 0.0, 0.0, 1.0, 1.0, 0.0, 0.0, 1.0, 1.0, 0.0, 0.0, 1.0, 1.0, 0.0, 0.0, 1.0, 1.0, 0.0, 0.0, 1.0, 1.0, 0.0, 0.0, 1.0, 1.0, 0.0, 0.0, 1.0, 1.0, 0.0, 0.0, 1.0, 1.0, 0.0, 0.0, 1.0, 1.0, 0.0, 0.0, 1.0, 1.0, 0.0, 0.0, 1.0, 1.0, 0.0, 0.0, 1.0, 1.0, 0.0, 0.0, 1.0, 1.0, 0.0, 0.0, 1.0, 1.0, 0.0, 0.0, 1.0, 1.0, 0.0, 0.0, 1.0, 1.0, 0.0, 0.0, 1.0, 1.0, 0.0, 0.0, 1.0, 1.0, 0.0, 0.0, 1.0, 1.0, 0.0, 0.0, 1.0, 1.0, 0.0, 0.0, 1.0, 1.0, 0.0, 0.0, 1.0, 1.0, 0.0, 0.0, 1.0, 1.0, 0.0, 0.0, 1.0, 1.0, 0.0, 0.0, 1.0, 1.0, 0.0, 0.0, 1.0, 1.0, 0.0, 0.0, 1.0, 1.0, 0.0, 0.0, 1.0, 1.0, 0.0, 0.0, 1.0, 1.0, 0.0, 0.0, 1.0, 1.0, 0.0, 0.0, 1.0, 1.0, 0.0, 0.0, 1.0, 1.0, 0.0, 0.0, 1.0, 1.0, 0.0, 0.0, 1.0, 1.0, 0.0, 0.0, 1.0, 1.0, 0.0, 0.0, 1.0, 1.0, 0.0, 0.0, 1.0, 1.0, 0.0, 0.0, 1.0, 1.0, 0.0, 0.0, 1.0, 1.0, 0.0, 0.0, 1.0, 1.0, 0.0, 0.0, 1.0, 1.0, 0.0, 0.0, 1.0, 1.0, 0.0, 0.0, 1.0, 1.0, 0.0, 0.0, 1.0, 1.0, 0.0, 0.0, 1.0, 1.0, 0.0, 0.0, 1.0, 1.0, 0.0, 0.0, 1.0, 1.0, 0.0, 0.0, 1.0, 1.0, 0.0, 0.0, 1.0, 1.0, 0.0, 0.0, 1.0, 1.0, 0.0, 0.0, 1.0, 1.0, 0.0, 0.0, 1.0, 1.0, 0.0, 0.0, 1.0, 1.0, 0.0, 0.0, 1.0, 1.0, 0.0, 0.0, 1.0, 1.0, 0.0, 0.0, 1.0, 1.0, 0.0, 0.0, 1.0, 1.0, 0.0, 0.0, 1.0, 1.0, 0.0, 0.0, 1.0, 1.0, 0.0, 0.0, 1.0, 1.0, 0.0, 0.0, 1.0, 1.0, 0.0, 0.0, 1.0, 1.0, 0.0, 0.0, 1.0, 1.0, 0.0, 0.0, 1.0, 1.0, 0.0, 0.0, 1.0, 1.0, 0.0, 0.0, 1.0, 1.0, 0.0, 0.0, 1.0, 1.0, 0.0, 0.0, 1.0, 1.0, 0.0, 0.0, 1.0, 1.0, 0.0, 0.0, 1.0, 1.0, 0.0, 0.0, 1.0, 1.0, 0.0, 0.0, 1.0, 1.0, 0.0, 0.0, 1.0, 1.0, 0.0, 0.0, 1.0, 1.0, 0.0, 0.0, 1.0, 1.0, 0.0, 0.0, 1.0, 1.0, 0.0, 0.0, 1.0, 1.0, 0.0, 0.0, 1.0, 1.0, 0.0, 0.0, 1.0, 1.0, 0.0, 0.0, 1.0, 1.0, 0.0, 0.0, 1.0, 1.0, 0.0, 0.0, 1.0, 1.0, 0.0, 0.0, 1.0, 1.0, 0.0, 0.0, 1.0, 1.0, 0.0, 0.0, 1.0, 1.0, 0.0, 0.0, 1.0, 1.0, 0.0, 0.0, 1.0, 1.0, 0.0, 0.0, 1.0, 1.0, 0.0, 0.0, 1.0, 1.0, 0.0, 0.0, 1.0, 1.0, 0.0, 0.0, 1.0, 1.0, 0.0, 0.0, 1.0, 1.0, 0.0, 0.0, 1.0, 1.0, 0.0, 0.0, 1.0, 1.0, 0.0, 0.0, 1.0, 1.0, 0.0, 0.0, 1.0, 1.0, 0.0, 0.0, 1.0, 1.0, 0.0, 0.0, 1.0, 1.0, 0.0, 0.0, 1.0, 1.0, 0.0, 0.0, 1.0, 1.0, 0.0, 0.0, 1.0, 1.0, 0.0, 0.0, 1.0, 1.0, 0.0, 0.0, 1.0, 1.0, 0.0, 0.0, 1.0, 1.0, 0.0, 0.0, 1.0, 1.0, 0.0, 0.0, 1.0, 1.0, 0.0, 0.0, 1.0, 1.0, 0.0, 0.0, 1.0, 1.0, 0.0, 0.0, 1.0, 1.0, 0.0, 0.0, 1.0, 1.0, 0.0, 0.0, 1.0, 1.0, 0.0, 0.0, 1.0, 1.0, 0.0, 0.0, 1.0, 1.0, 0.0, 0.0, 1.0, 1.0, 0.0, 0.0, 1.0, 1.0, 0.0, 0.0, 1.0, 1.0, 0.0, 0.0, 1.0, 1.0, 0.0, 0.0, 1.0, 1.0, 0.0, 0.0, 1.0, 1.0, 0.0, 0.0, 1.0, 1.0, 0.0, 0.0, 1.0, 1.0, 0.0, 0.0, 1.0, 1.0, 0.0, 0.0, 1.0, 1.0, 0.0, 0.0, 1.0, 1.0, 0.0, 0.0, 1.0, 1.0, 0.0, 0.0, 1.0, 1.0, 0.0, 0.0, 1.0, 1.0, 0.0, 0.0, 1.0, 1.0, 0.0, 0.0, 1.0, 1.0, 0.0, 0.0, 1.0, 1.0, 0.0, 0.0, 1.0, 1.0, 0.0, 0.0, 1.0, 1.0, 0.0, 0.0, 1.0, 1.0, 0.0, 0.0, 1.0, 1.0, 0.0, 0.0, 1.0, 1.0, 0.0, 0.0, 1.0, 1.0, 0.0, 0.0, 1.0, 1.0, 0.0, 0.0, 1.0, 1.0, 0.0, 0.0, 1.0, 1.0, 0.0, 0.0, 1.0, 1.0, 0.0, 0.0, 1.0, 1.0, 0.0, 0.0, 1.0, 1.0, 0.0, 0.0, 1.0, 1.0, 0.0, 0.0, 1.0, 1.0, 0.0, 0.0, 1.0, 1.0, 0.0, 0.0, 1.0, 1.0, 0.0, 0.0, 1.0, 1.0, 0.0, 0.0, 1.0, 1.0, 0.0, 0.0, 1.0, 1.0, 0.0, 0.0, 1.0, 1.0, 0.0, 0.0, 1.0, 1.0, 0.0, 0.0, 1.0, 1.0, 0.0, 0.0, 1.0, 1.0, 0.0, 0.0, 1.0, 1.0, 0.0, 0.0, 1.0, 1.0, 0.0, 0.0, 1.0, 1.0, 0.0, 0.0, 1.0, 1.0, 0.0, 0.0, 1.0, 1.0, 0.0, 0.0, 1.0, 1.0, 0.0, 0.0, 1.0, 1.0, 0.0, 0.0, 1.0, 1.0, 0.0, 0.0, 1.0, 1.0, 0.0, 0.0, 1.0, 1.0, 0.0, 0.0, 1.0, 1.0, 0.0, 0.0, 1.0, 1.0, 0.0, 0.0, 1.0, 1.0, 0.0, 0.0, 1.0, 1.0, 0.0, 0.0, 1.0, 1.0, 0.0, 0.0, 1.0, 1.0, 0.0, 0.0, 1.0, 1.0, 0.0, 0.0, 1.0, 1.0, 0.0, 0.0, 1.0, 1.0, 0.0, 0.0, 1.0, 1.0, 0.0, 0.0, 1.0, 1.0, 0.0, 0.0, 1.0, 1.0, 0.0, 0.0, 1.0, 1.0, 0.0, 0.0, 1.0, 1.0, 0.0, 0.0, 1.0, 1.0, 0.0, 0.0, 1.0, 1.0, 0.0, 0.0, 1.0, 1.0, 0.0, 0.0, 1.0, 1.0, 0.0, 0.0, 1.0, 1.0, 0.0, 0.0, 1.0, 1.0, 0.0, 0.0, 1.0, 1.0, 0.0, 0.0, 1.0, 1.0, 0.0, 0.0, 1.0, 1.0, 0.0, 0.0, 1.0, 1.0, 0.0, 0.0, 1.0, 1.0, 0.0, 0.0, 1.0, 1.0, 0.0, 0.0, 1.0, 1.0, 0.0, 0.0, 1.0, 1.0, 0.0, 0.0, 1.0, 1.0, 0.0, 0.0, 1.0, 1.0, 0.0, 0.0, 1.0, 1.0, 0.0, 0.0, 1.0, 1.0, 0.0, 0.0, 1.0, 1.0, 0.0, 0.0, 1.0, 1.0, 0.0, 0.0, 1.0, 1.0, 0.0, 0.0, 1.0, 1.0, 0.0, 0.0, 1.0, 1.0, 0.0, 0.0, 1.0, 1.0, 0.0, 0.0, 1.0, 1.0, 0.0, 0.0, 1.0, 1.0, 0.0, 0.0, 1.0, 1.0, 0.0, 0.0, 1.0, 1.0, 0.0, 0.0, 1.0, 1.0, 0.0, 0.0, 1.0, 1.0, 0.0, 0.0, 1.0, 1.0, 0.0, 0.0, 1.0, 1.0, 0.0, 0.0, 1.0, 1.0, 0.0, 0.0, 1.0, 1.0, 0.0, 0.0, 1.0, 1.0, 0.0, 0.0, 1.0, 1.0, 0.0, 0.0, 1.0, 1.0, 0.0, 0.0, 1.0, 1.0, 0.0, 0.0, 1.0, 1.0, 0.0, 0.0, 1.0, 1.0, 0.0, 0.0, 1.0, 1.0, 0.0, 0.0, 1.0, 1.0, 0.0, 0.0, 1.0, 1.0, 0.0, 0.0, 1.0, 1.0, 0.0, 0.0, 1.0, 1.0, 0.0, 0.0, 1.0, 1.0, 0.0, 0.0, 1.0, 1.0, 0.0, 0.0, 1.0, 1.0, 0.0, 0.0, 1.0, 1.0, 0.0, 0.0, 1.0, 1.0, 0.0, 0.0, 1.0, 1.0, 0.0, 0.0, 1.0, 1.0, 0.0, 0.0, 1.0, 1.0, 0.0, 0.0, 1.0, 1.0, 0.0, 0.0, 1.0, 1.0, 0.0, 0.0, 1.0, 1.0, 0.0, 0.0, 1.0, 1.0, 0.0, 0.0, 1.0, 1.0, 0.0, 0.0, 1.0, 1.0, 0.0, 0.0, 1.0, 1.0, 0.0, 0.0, 1.0, 1.0, 0.0, 0.0, 1.0, 1.0, 0.0, 0.0, 1.0, 1.0, 0.0, 0.0, 1.0, 1.0, 0.0, 0.0, 1.0, 1.0, 0.0, 0.0, 1.0, 1.0, 0.0, 0.0, 1.0, 1.0, 0.0, 0.0, 1.0, 1.0, 0.0, 0.0, 1.0, 1.0, 0.0, 0.0, 1.0, 1.0, 0.0, 0.0, 1.0, 1.0, 0.0, 0.0, 1.0, 1.0, 0.0, 0.0, 1.0, 1.0, 0.0, 0.0, 1.0, 1.0, 0.0, 0.0, 1.0, 1.0, 0.0, 0.0, 1.0, 1.0, 0.0, 0.0, 1.0, 1.0, 0.0, 0.0, 1.0, 1.0, 0.0, 0.0, 1.0, 1.0, 0.0, 0.0, 1.0, 1.0, 0.0, 0.0, 1.0, 1.0, 0.0, 0.0, 1.0, 1.0, 0.0, 0.0, 1.0, 1.0, 0.0, 0.0, 1.0, 1.0, 0.0, 0.0, 1.0, 1.0, 0.0, 0.0, 1.0, 1.0, 0.0, 0.0, 1.0, 1.0, 0.0, 0.0, 1.0, 1.0, 0.0, 0.0, 1.0, 1.0, 0.0, 0.0, 1.0, 1.0, 0.0, 0.0, 1.0, 1.0, 0.0, 0.0, 1.0, 1.0, 0.0, 0.0, 1.0, 1.0, 0.0, 0.0, 1.0, 1.0, 0.0, 0.0, 1.0, 1.0, 0.0, 0.0, 1.0, 1.0, 0.0, 0.0, 1.0, 1.0, 0.0, 0.0, 1.0, 1.0, 0.0, 0.0, 1.0, 1.0, 0.0, 0.0, 1.0, 1.0, 0.0, 0.0, 1.0, 1.0, 0.0, 0.0, 1.0, 1.0, 0.0, 0.0, 1.0, 1.0, 0.0, 0.0, 1.0, 1.0, 0.0, 0.0, 1.0, 1.0, 0.0, 0.0, 1.0, 1.0, 0.0, 0.0, 1.0, 1.0, 0.0, 0.0, 1.0, 1.0, 0.0, 0.0, 1.0, 1.0, 0.0, 0.0, 1.0, 1.0, 0.0, 0.0, 1.0, 1.0, 0.0, 0.0, 1.0, 1.0, 0.0, 0.0, 1.0, 1.0, 0.0, 0.0, 1.0, 1.0, 0.0, 0.0, 1.0, 1.0, 0.0, 0.0, 1.0, 1.0, 0.0, 0.0, 1.0, 1.0, 0.0, 0.0, 1.0, 1.0, 0.0, 0.0, 1.0, 1.0, 0.0, 0.0, 1.0, 1.0, 0.0, 0.0, 1.0, 1.0, 0.0, 0.0, 1.0, 1.0, 0.0, 0.0, 1.0, 1.0, 0.0, 0.0, 1.0, 1.0, 0.0, 0.0, 1.0, 1.0, 0.0, 0.0, 1.0, 1.0, 0.0, 0.0, 1.0, 1.0, 0.0, 0.0, 1.0, 1.0, 0.0, 0.0, 1.0, 1.0, 0.0, 0.0, 1.0, 1.0, 0.0, 0.0, 1.0, 1.0, 0.0, 0.0, 1.0, 1.0, 0.0, 0.0, 1.0, 1.0, 0.0, 0.0, 1.0, 1.0, 0.0, 0.0, 1.0, 1.0, 0.0, 0.0, 1.0, 1.0, 0.0, 0.0, 1.0, 1.0, 0.0, 0.0, 1.0, 1.0, 0.0, 0.0, 1.0, 1.0, 0.0, 0.0, 1.0, 1.0, 0.0, 0.0, 1.0, 1.0, 0.0, 0.0, 1.0, 1.0, 0.0, 0.0, 1.0, 1.0, 0.0, 0.0, 1.0, 1.0, 0.0, 0.0, 1.0, 1.0, 0.0, 0.0, 1.0, 1.0, 0.0, 0.0, 1.0, 1.0, 0.0, 0.0, 1.0, 1.0, 0.0, 0.0, 1.0, 1.0, 0.0, 0.0, 1.0, 1.0, 0.0, 0.0, 1.0, 1.0, 0.0, 0.0, 1.0, 1.0, 0.0, 0.0, 1.0, 1.0, 0.0, 0.0, 1.0, 1.0, 0.0, 0.0, 1.0, 1.0, 0.0, 0.0, 1.0, 1.0, 0.0, 0.0, 1.0, 1.0, 0.0, 0.0, 1.0, 1.0, 0.0, 0.0, 1.0, 1.0, 0.0, 0.0, 1.0, 1.0, 0.0, 0.0, 1.0, 1.0, 0.0, 0.0, 1.0, 1.0, 0.0, 0.0, 1.0, 1.0, 0.0, 0.0, 1.0, 1.0, 0.0, 0.0, 1.0, 1.0, 0.0, 0.0, 1.0, 1.0, 0.0, 0.0, 1.0, 1.0, 0.0, 0.0, 1.0, 1.0, 0.0, 0.0, 1.0, 1.0, 0.0, 0.0, 1.0, 1.0, 0.0, 0.0, 1.0, 1.0, 0.0, 0.0, 1.0, 1.0, 0.0, 0.0, 1.0, 1.0, 0.0, 0.0, 1.0, 1.0, 0.0, 0.0, 1.0, 1.0, 0.0, 0.0, 1.0, 1.0, 0.0, 0.0, 1.0, 1.0, 0.0, 0.0, 1.0, 1.0, 0.0, 0.0, 1.0, 1.0, 0.0, 0.0, 1.0, 1.0, 0.0, 0.0, 1.0, 1.0, 0.0, 0.0, 1.0, 1.0, 0.0, 0.0, 1.0, 1.0, 0.0, 0.0, 1.0, 1.0, 0.0, 0.0, 1.0, 1.0, 0.0, 0.0, 1.0, 1.0, 0.0, 0.0, 1.0, 1.0, 0.0, 0.0, 1.0, 1.0, 0.0, 0.0, 1.0, 1.0, 0.0, 0.0, 1.0, 1.0, 0.0, 0.0, 1.0, 1.0, 0.0, 0.0, 1.0, 1.0, 0.0, 0.0, 1.0, 1.0, 0.0, 0.0, 1.0, 1.0, 0.0, 0.0, 1.0, 1.0, 0.0, 0.0, 1.0, 1.0, 0.0, 0.0, 1.0, 1.0, 0.0, 0.0, 1.0, 1.0, 0.0, 0.0, 1.0, 1.0, 0.0, 0.0, 1.0, 1.0, 0.0, 0.0, 1.0, 1.0, 0.0, 0.0, 1.0, 1.0, 0.0, 0.0, 1.0, 1.0, 0.0, 0.0, 1.0, 1.0, 0.0, 0.0, 1.0, 1.0, 0.0, 0.0, 1.0, 1.0, 0.0, 0.0, 1.0, 1.0, 0.0, 0.0, 1.0, 1.0, 0.0, 0.0, 1.0, 1.0, 0.0, 0.0, 1.0, 1.0, 0.0, 0.0, 1.0, 1.0, 0.0, 0.0, 1.0, 1.0, 0.0, 0.0, 1.0, 1.0, 0.0, 0.0, 1.0, 1.0, 0.0, 0.0, 1.0, 1.0, 0.0, 0.0, 1.0, 1.0, 0.0, 0.0, 1.0, 1.0, 0.0, 0.0, 1.0, 1.0, 0.0, 0.0, 1.0, 1.0, 0.0, 0.0, 1.0, 1.0, 0.0, 0.0, 1.0, 1.0, 0.0, 0.0, 1.0, 1.0, 0.0, 0.0, 1.0, 1.0, 0.0, 0.0, 1.0, 1.0, 0.0, 0.0, 1.0, 1.0, 0.0, 0.0, 1.0, 1.0, 0.0, 0.0, 1.0, 1.0, 0.0, 0.0, 1.0, 1.0, 0.0, 0.0, 1.0, 1.0, 0.0, 0.0, 1.0, 1.0, 0.0, 0.0, 1.0, 1.0, 0.0, 0.0, 1.0, 1.0, 0.0, 0.0, 1.0, 1.0, 0.0, 0.0, 1.0, 1.0, 0.0, 0.0, 1.0, 1.0, 0.0, 0.0, 1.0, 1.0, 0.0, 0.0, 1.0, 1.0, 0.0, 0.0, 1.0, 1.0, 0.0, 0.0, 1.0, 1.0, 0.0, 0.0, 1.0, 1.0, 0.0, 0.0, 1.0, 1.0, 0.0, 0.0, 1.0, 1.0, 0.0, 0.0, 1.0, 1.0, 0.0, 0.0, 1.0, 1.0, 0.0, 0.0, 1.0, 1.0, 0.0, 0.0, 1.0, 1.0, 0.0, 0.0, 1.0, 1.0, 0.0, 0.0, 1.0, 1.0, 0.0, 0.0, 1.0, 1.0, 0.0, 0.0, 1.0, 1.0, 0.0, 0.0, 1.0, 1.0, 0.0, 0.0, 1.0, 1.0, 0.0, 0.0, 1.0, 1.0, 0.0, 0.0, 1.0, 1.0, 0.0, 0.0, 1.0, 1.0, 0.0, 0.0, 1.0, 1.0, 0.0, 0.0, 1.0, 1.0, 0.0, 0.0, 1.0, 1.0, 0.0, 0.0, 1.0, 1.0, 0.0, 0.0, 1.0, 1.0, 0.0, 0.0, 1.0, 1.0, 0.0, 0.0, 1.0, 1.0, 0.0, 0.0, 1.0, 1.0, 0.0, 0.0, 1.0, 1.0, 0.0, 0.0, 1.0, 1.0, 0.0, 0.0, 1.0, 1.0, 0.0, 0.0, 1.0, 1.0, 0.0, 0.0, 1.0, 1.0, 0.0, 0.0, 1.0, 1.0, 0.0, 0.0, 1.0, 1.0, 0.0, 0.0, 1.0, 1.0, 0.0, 0.0, 1.0, 1.0, 0.0, 0.0, 1.0, 1.0, 0.0, 0.0, 1.0, 1.0, 0.0, 0.0, 1.0, 1.0, 0.0, 0.0, 1.0, 1.0, 0.0, 0.0, 1.0, 1.0, 0.0, 0.0, 1.0, 1.0, 0.0, 0.0, 1.0, 1.0, 0.0, 0.0, 1.0, 1.0, 0.0, 0.0, 1.0, 1.0, 0.0, 0.0, 1.0, 1.0, 0.0, 0.0, 1.0, 1.0, 0.0, 0.0, 1.0, 1.0, 0.0, 0.0, 1.0, 1.0, 0.0, 0.0, 1.0, 1.0, 0.0, 0.0, 1.0, 1.0, 0.0, 0.0, 1.0, 1.0, 0.0, 0.0, 1.0, 1.0, 0.0, 0.0, 1.0, 1.0, 0.0, 0.0, 1.0, 1.0, 0.0, 0.0, 1.0, 1.0, 0.0, 0.0, 1.0, 1.0, 0.0, 0.0, 1.0, 1.0, 0.0, 0.0, 1.0, 1.0, 0.0, 0.0, 1.0, 1.0, 0.0, 0.0, 1.0, 1.0, 0.0, 0.0, 1.0, 1.0, 0.0, 0.0, 1.0, 1.0, 0.0, 0.0, 1.0, 1.0, 0.0, 0.0, 1.0, 1.0, 0.0, 0.0, 1.0, 1.0, 0.0, 0.0, 1.0, 1.0, 0.0, 0.0, 1.0, 1.0, 0.0, 0.0, 1.0, 1.0, 0.0, 0.0, 1.0, 1.0, 0.0, 0.0, 1.0, 1.0, 0.0, 0.0, 1.0, 1.0, 0.0, 0.0, 1.0, 1.0, 0.0, 0.0, 1.0, 1.0, 0.0, 0.0, 1.0, 1.0, 0.0, 0.0, 1.0, 1.0, 0.0, 0.0, 1.0, 1.0, 0.0, 0.0, 1.0, 1.0, 0.0, 0.0, 1.0, 1.0, 0.0, 0.0, 1.0, 1.0, 0.0, 0.0, 1.0, 1.0, 0.0, 0.0, 1.0, 1.0, 0.0, 0.0, 1.0, 1.0, 0.0, 0.0, 1.0, 1.0, 0.0, 0.0, 1.0, 1.0, 0.0, 0.0, 1.0, 1.0, 0.0, 0.0, 1.0, 1.0, 0.0, 0.0, 1.0, 1.0, 0.0, 0.0, 1.0, 1.0, 0.0, 0.0, 1.0, 1.0, 0.0, 0.0, 1.0, 1.0, 0.0, 0.0, 1.0, 1.0, 0.0, 0.0, 1.0, 1.0, 0.0, 0.0, 1.0, 1.0, 0.0, 0.0, 1.0, 1.0, 0.0, 0.0, 1.0, 1.0, 0.0, 0.0, 1.0, 1.0, 0.0, 0.0, 1.0, 1.0, 0.0, 0.0, 1.0, 1.0, 0.0, 0.0, 1.0, 1.0, 0.0, 0.0, 1.0, 1.0, 0.0, 0.0, 1.0, 1.0, 0.0, 0.0, 1.0, 1.0, 0.0, 0.0, 1.0, 1.0, 0.0, 0.0, 1.0, 1.0, 0.0, 0.0, 1.0, 1.0, 0.0, 0.0, 1.0, 1.0, 0.0, 0.0, 1.0, 1.0, 0.0, 0.0, 1.0, 1.0, 0.0, 0.0, 1.0, 1.0, 0.0, 0.0, 1.0, 1.0, 0.0, 0.0, 1.0, 1.0, 0.0, 0.0, 1.0, 1.0, 0.0, 0.0, 1.0, 1.0, 0.0, 0.0, 1.0, 1.0, 0.0, 0.0, 1.0, 1.0, 0.0, 0.0, 1.0, 1.0, 0.0, 0.0, 1.0, 1.0, 0.0, 0.0, 1.0, 1.0, 0.0, 0.0, 1.0, 1.0, 0.0, 0.0, 1.0])
me_sm_city_construction_pipe_03b_md_001.materials.append(mat_m_pipe_concrete)
me_sm_city_construction_pipe_03b_md_001.use_remesh_fix_poles = True
me_sm_city_construction_pipe_03b_md_001.use_remesh_preserve_attributes = False
me_sm_city_construction_pipe_03b_md_001.update()

# ---- objects
ob_sm_city_construction_pipe_03b_mo = bpy.data.objects.new('SM_City_Construction_Pipe_03b.mo', me_sm_city_construction_pipe_03b_md_001)

# ---- transforms, parenting, visibility, modifiers, constraints
ob_sm_city_construction_pipe_03b_mo.location = (0.0, 0.0, 0.0)

# ---- collection membership
col_collection.objects.link(ob_sm_city_construction_pipe_03b_mo)

# ---- scene / render settings (as saved in the file)
scene.frame_start = 1; scene.frame_end = 250; scene.frame_set(2)
scene.render.engine = 'BLENDER_EEVEE_NEXT'
scene.cycles.sampling_pattern = 'TABULATED_SOBOL'
scene.cycles.use_light_tree = False
scene.view_settings.view_transform = 'Filmic'
bpy.context.view_layer.update()

# ---- added for rendering (the .blend has no active camera and no usable light): camera, sun
cam_auto = bpy.data.cameras.new('AutoCamera')
cam_auto.lens = 50.0
cam_auto.sensor_width = 36.0
cam_auto.clip_end = 1000.0
ob_auto_camera = bpy.data.objects.new('AutoCamera', cam_auto)
scene.collection.objects.link(ob_auto_camera)
ob_auto_camera.location = (2.35383, -2.8246, 2.40582)
ob_auto_camera.rotation_euler = (1.09748, -7.21219e-08, 0.694738)
scene.camera = ob_auto_camera
light_auto_sun = bpy.data.lights.new('AutoSun', 'SUN')
light_auto_sun.energy = 3.0
light_auto_sun.angle = 0.0523599
ob_auto_sun = bpy.data.objects.new('AutoSun', light_auto_sun)
scene.collection.objects.link(ob_auto_sun)
ob_auto_sun.rotation_euler = (0.872665, 0.174533, 0.523599)
bpy.context.view_layer.update()
